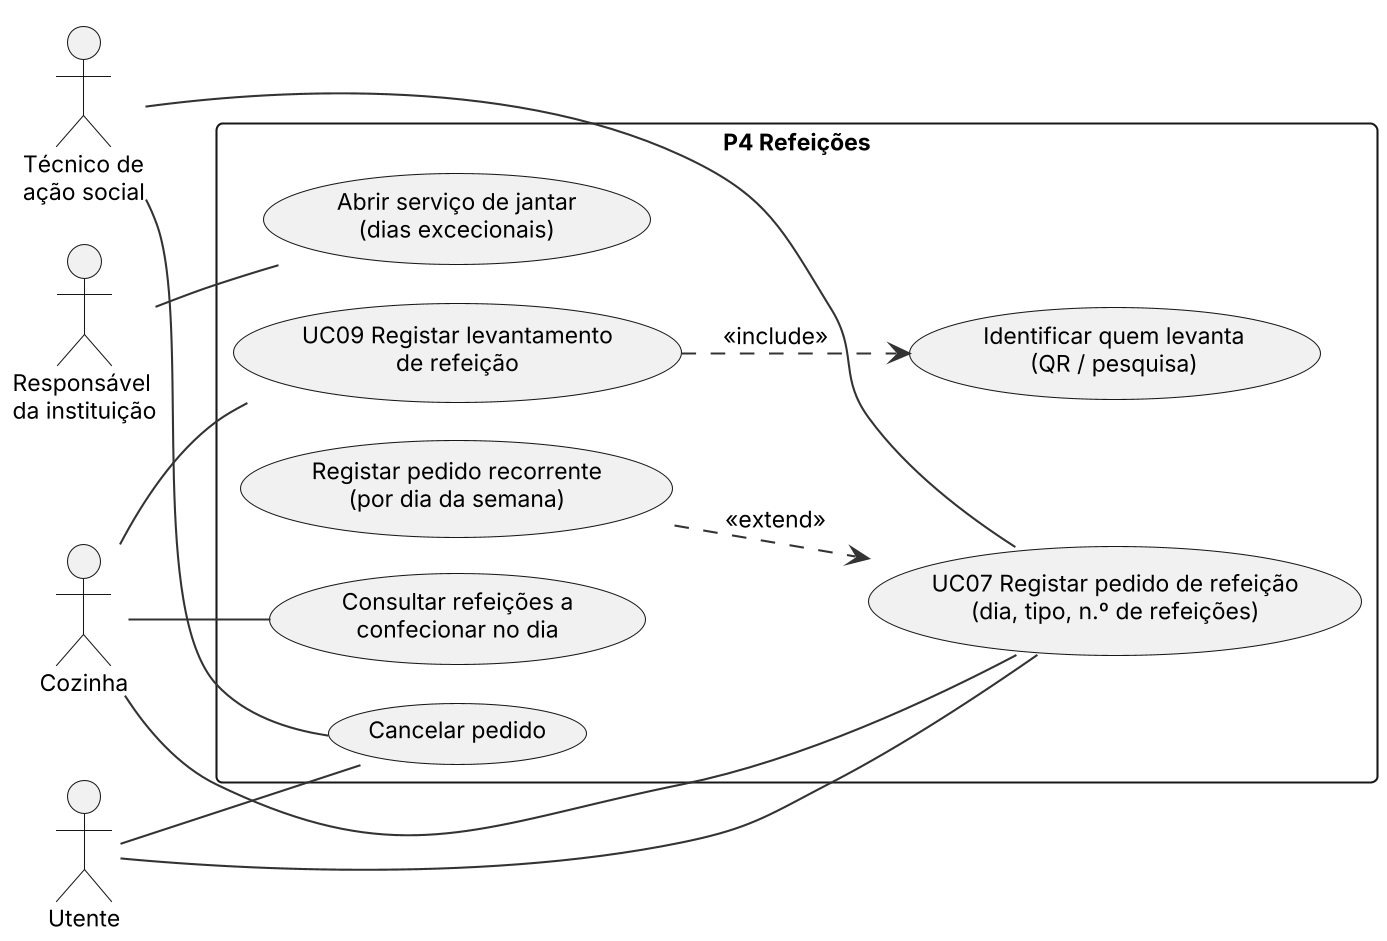

The diagram above was rendered by PlantUML. Its source (embedded in the PNG):
@startuml
!include _estilo.iuml
left to right direction
actor "Técnico de\nação social" as TEC
actor "Cozinha" as COZ
actor "Responsável\nda instituição" as RESP
actor "Utente" as UT
rectangle "P4 Refeições" {
  usecase "UC07 Registar pedido de refeição\n(dia, tipo, n.º de refeições)" as M1
  usecase "Registar pedido recorrente\n(por dia da semana)" as M2
  usecase "Cancelar pedido" as M3
  usecase "Abrir serviço de jantar\n(dias excecionais)" as M4
  usecase "Consultar refeições a\nconfecionar no dia" as M5
  
  
  usecase "UC09 Registar levantamento\nde refeição" as M8
  usecase "Identificar quem levanta\n(QR / pesquisa)" as M9
}
TEC -- M1
COZ -- M1
UT -- M1
UT -- M3
TEC -- M3
RESP -- M4
COZ -- M5
COZ -- M8
M2 ..> M1 : <<extend>>
M8 ..> M9 : <<include>>
@enduml